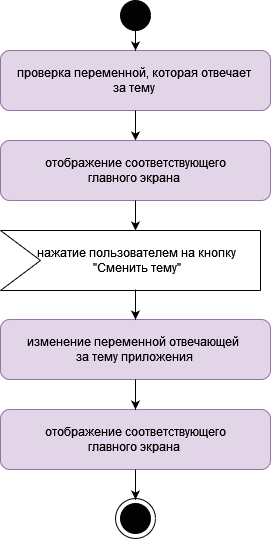

The diagram above was exported from draw.io. Its source (the exported page's mxGraphModel, read from the mxfile embedded in the PNG):
<mxGraphModel dx="1050" dy="557" grid="0" gridSize="10" guides="1" tooltips="1" connect="1" arrows="1" fold="1" page="1" pageScale="1" pageWidth="827" pageHeight="1169" math="0" shadow="0">
  <root>
    <mxCell id="WIyWlLk6GJQsqaUBKTNV-0" />
    <mxCell id="WIyWlLk6GJQsqaUBKTNV-1" parent="WIyWlLk6GJQsqaUBKTNV-0" />
    <mxCell id="EDwAw3rbuMBAc9x-66SU-0" value="проверка переменной, которая отвечает&amp;nbsp;&lt;div&gt;за тему&amp;nbsp;&lt;/div&gt;" style="rounded=1;whiteSpace=wrap;html=1;fillColor=#e1d5e7;strokeColor=#9673a6;" parent="WIyWlLk6GJQsqaUBKTNV-1" vertex="1">
      <mxGeometry x="300" y="60" width="270" height="60" as="geometry" />
    </mxCell>
    <mxCell id="EDwAw3rbuMBAc9x-66SU-1" value="" style="ellipse;whiteSpace=wrap;html=1;aspect=fixed;fillColor=#030303;" parent="WIyWlLk6GJQsqaUBKTNV-1" vertex="1">
      <mxGeometry x="420" y="10" width="30" height="30" as="geometry" />
    </mxCell>
    <mxCell id="EDwAw3rbuMBAc9x-66SU-10" value="" style="endArrow=none;html=1;rounded=0;" parent="WIyWlLk6GJQsqaUBKTNV-1" edge="1">
      <mxGeometry width="50" height="50" relative="1" as="geometry">
        <mxPoint x="300" y="240" as="sourcePoint" />
        <mxPoint x="560" y="240" as="targetPoint" />
      </mxGeometry>
    </mxCell>
    <mxCell id="EDwAw3rbuMBAc9x-66SU-12" value="" style="endArrow=none;html=1;rounded=0;" parent="WIyWlLk6GJQsqaUBKTNV-1" edge="1">
      <mxGeometry width="50" height="50" relative="1" as="geometry">
        <mxPoint x="560" y="300" as="sourcePoint" />
        <mxPoint x="560" y="240" as="targetPoint" />
      </mxGeometry>
    </mxCell>
    <mxCell id="EDwAw3rbuMBAc9x-66SU-13" value="" style="endArrow=none;html=1;rounded=0;" parent="WIyWlLk6GJQsqaUBKTNV-1" edge="1">
      <mxGeometry width="50" height="50" relative="1" as="geometry">
        <mxPoint x="300" y="300" as="sourcePoint" />
        <mxPoint x="560" y="300" as="targetPoint" />
      </mxGeometry>
    </mxCell>
    <mxCell id="EDwAw3rbuMBAc9x-66SU-14" value="" style="endArrow=none;html=1;rounded=0;" parent="WIyWlLk6GJQsqaUBKTNV-1" edge="1">
      <mxGeometry width="50" height="50" relative="1" as="geometry">
        <mxPoint x="300" y="300" as="sourcePoint" />
        <mxPoint x="340" y="270" as="targetPoint" />
      </mxGeometry>
    </mxCell>
    <mxCell id="EDwAw3rbuMBAc9x-66SU-15" value="" style="endArrow=none;html=1;rounded=0;" parent="WIyWlLk6GJQsqaUBKTNV-1" edge="1">
      <mxGeometry width="50" height="50" relative="1" as="geometry">
        <mxPoint x="300" y="240" as="sourcePoint" />
        <mxPoint x="340" y="270" as="targetPoint" />
      </mxGeometry>
    </mxCell>
    <mxCell id="EDwAw3rbuMBAc9x-66SU-17" value="нажатие пользователем на кнопку&lt;br&gt;&quot;Сменить тему&quot;" style="text;html=1;align=center;verticalAlign=middle;resizable=0;points=[];autosize=1;strokeColor=none;fillColor=none;" parent="WIyWlLk6GJQsqaUBKTNV-1" vertex="1">
      <mxGeometry x="331" y="249" width="209" height="41" as="geometry" />
    </mxCell>
    <mxCell id="EDwAw3rbuMBAc9x-66SU-18" value="изменение переменной отвечающей&amp;nbsp;&lt;br&gt;за тему приложения" style="rounded=1;whiteSpace=wrap;html=1;fillColor=#e1d5e7;strokeColor=#9673a6;" parent="WIyWlLk6GJQsqaUBKTNV-1" vertex="1">
      <mxGeometry x="300" y="329" width="270" height="60" as="geometry" />
    </mxCell>
    <mxCell id="EDwAw3rbuMBAc9x-66SU-20" value="" style="ellipse;whiteSpace=wrap;html=1;aspect=fixed;fillColor=#ffffff;" parent="WIyWlLk6GJQsqaUBKTNV-1" vertex="1">
      <mxGeometry x="415" y="508" width="40" height="40" as="geometry" />
    </mxCell>
    <mxCell id="EDwAw3rbuMBAc9x-66SU-22" value="" style="ellipse;whiteSpace=wrap;html=1;aspect=fixed;fillColor=#030303;" parent="WIyWlLk6GJQsqaUBKTNV-1" vertex="1">
      <mxGeometry x="420" y="513" width="30" height="30" as="geometry" />
    </mxCell>
    <mxCell id="EDwAw3rbuMBAc9x-66SU-23" value="" style="endArrow=classic;html=1;rounded=0;exitX=0.5;exitY=1;exitDx=0;exitDy=0;entryX=0.5;entryY=0;entryDx=0;entryDy=0;" parent="WIyWlLk6GJQsqaUBKTNV-1" source="EDwAw3rbuMBAc9x-66SU-1" target="EDwAw3rbuMBAc9x-66SU-0" edge="1">
      <mxGeometry width="50" height="50" relative="1" as="geometry">
        <mxPoint x="510" y="50" as="sourcePoint" />
        <mxPoint x="560" as="targetPoint" />
      </mxGeometry>
    </mxCell>
    <mxCell id="EDwAw3rbuMBAc9x-66SU-24" value="" style="endArrow=classic;html=1;rounded=0;exitX=0.5;exitY=1;exitDx=0;exitDy=0;" parent="WIyWlLk6GJQsqaUBKTNV-1" source="EDwAw3rbuMBAc9x-66SU-0" edge="1">
      <mxGeometry width="50" height="50" relative="1" as="geometry">
        <mxPoint x="445" y="50" as="sourcePoint" />
        <mxPoint x="435" y="150" as="targetPoint" />
        <Array as="points" />
      </mxGeometry>
    </mxCell>
    <mxCell id="EDwAw3rbuMBAc9x-66SU-25" value="" style="endArrow=classic;html=1;rounded=0;exitX=0.5;exitY=1;exitDx=0;exitDy=0;" parent="WIyWlLk6GJQsqaUBKTNV-1" edge="1">
      <mxGeometry width="50" height="50" relative="1" as="geometry">
        <mxPoint x="435" y="299" as="sourcePoint" />
        <mxPoint x="435" y="329" as="targetPoint" />
        <Array as="points" />
      </mxGeometry>
    </mxCell>
    <mxCell id="EDwAw3rbuMBAc9x-66SU-58" value="&lt;div&gt;отображение соответствующего&lt;/div&gt;&lt;div&gt;главного экрана&amp;nbsp;&lt;/div&gt;" style="rounded=1;whiteSpace=wrap;html=1;fillColor=#e1d5e7;strokeColor=#9673a6;" parent="WIyWlLk6GJQsqaUBKTNV-1" vertex="1">
      <mxGeometry x="300" y="150" width="270" height="60" as="geometry" />
    </mxCell>
    <mxCell id="EDwAw3rbuMBAc9x-66SU-59" value="" style="endArrow=classic;html=1;rounded=0;exitX=0.5;exitY=1;exitDx=0;exitDy=0;" parent="WIyWlLk6GJQsqaUBKTNV-1" source="EDwAw3rbuMBAc9x-66SU-58" edge="1">
      <mxGeometry width="50" height="50" relative="1" as="geometry">
        <mxPoint x="445" y="140" as="sourcePoint" />
        <mxPoint x="435" y="240" as="targetPoint" />
        <Array as="points" />
      </mxGeometry>
    </mxCell>
    <mxCell id="EDwAw3rbuMBAc9x-66SU-61" value="&lt;div&gt;отображение соответствующего&lt;/div&gt;&lt;div&gt;главного экрана&amp;nbsp;&lt;/div&gt;" style="rounded=1;whiteSpace=wrap;html=1;fillColor=#e1d5e7;strokeColor=#9673a6;" parent="WIyWlLk6GJQsqaUBKTNV-1" vertex="1">
      <mxGeometry x="300" y="419" width="270" height="60" as="geometry" />
    </mxCell>
    <mxCell id="EDwAw3rbuMBAc9x-66SU-62" value="" style="endArrow=classic;html=1;rounded=0;exitX=0.5;exitY=1;exitDx=0;exitDy=0;" parent="WIyWlLk6GJQsqaUBKTNV-1" source="EDwAw3rbuMBAc9x-66SU-61" edge="1">
      <mxGeometry width="50" height="50" relative="1" as="geometry">
        <mxPoint x="445" y="409" as="sourcePoint" />
        <mxPoint x="435" y="509" as="targetPoint" />
        <Array as="points" />
      </mxGeometry>
    </mxCell>
    <mxCell id="EDwAw3rbuMBAc9x-66SU-63" value="" style="endArrow=classic;html=1;rounded=0;exitX=0.5;exitY=1;exitDx=0;exitDy=0;" parent="WIyWlLk6GJQsqaUBKTNV-1" edge="1">
      <mxGeometry width="50" height="50" relative="1" as="geometry">
        <mxPoint x="435" y="389" as="sourcePoint" />
        <mxPoint x="435" y="419" as="targetPoint" />
        <Array as="points" />
      </mxGeometry>
    </mxCell>
  </root>
</mxGraphModel>